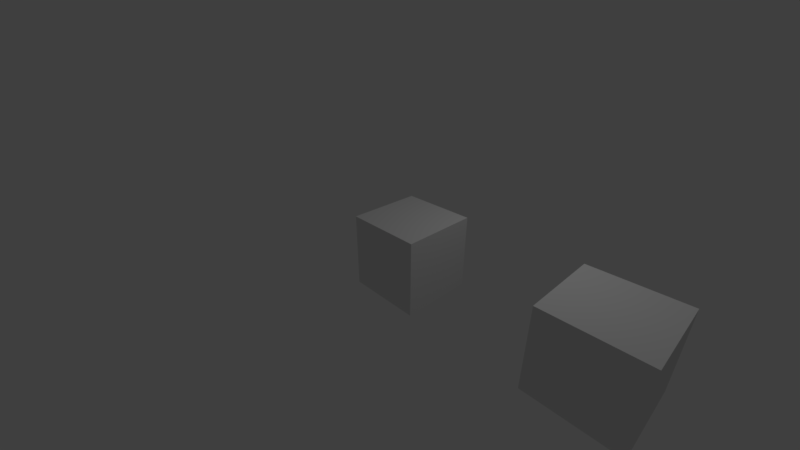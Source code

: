 # Source: script_transform.blend  (saved by Blender 2.93.20; exported with 4.5.12 LTS)
import bpy
from mathutils import Matrix  # noqa: F401  (used for matrix-valued properties, if any)

bpy.ops.wm.read_factory_settings(use_empty=True)
scene = bpy.context.scene
scene.name = 'Scene'

# ---- collections
col_collection_1 = bpy.data.collections.new('Collection 1'); scene.collection.children.link(col_collection_1)

# ---- materials (node trees are filled in below, after node groups)
mat_material = bpy.data.materials.new('Material')
mat_material.alpha_threshold = 0.0
mat_material.use_transparent_shadow = False
mat_material.roughness = 0.5
mat_material.line_color = (0.0, 0.0, 0.0, 1.0)

# ---- material node trees
mat_material.use_nodes = True; mat_material.node_tree.nodes.clear()
_N = mat_material.node_tree.nodes; _L = mat_material.node_tree.links
n0 = _N.new('ShaderNodeOutputMaterial'); n0.name = 'Material Output'; n0.location = (188, 174)
n1 = _N.new('ShaderNodeBsdfDiffuse'); n1.name = 'Diffuse BSDF'; n1.location = (-29, 164)
_L.new(n1.outputs[0], n0.inputs[0])
n0.is_active_output = True

# ---- world
world_world = bpy.data.worlds.new('World'); scene.world = world_world
world_world.use_nodes = True; world_world.node_tree.nodes.clear()
_N = world_world.node_tree.nodes; _L = world_world.node_tree.links
n0 = _N.new('ShaderNodeOutputWorld'); n0.name = 'World Output'; n0.location = (300, 300)
n1 = _N.new('ShaderNodeBackground'); n1.name = 'Background'; n1.location = (10, 300)
n1.inputs[0].default_value = (0.05, 0.05, 0.05, 1.0)
_L.new(n1.outputs[0], n0.inputs[0])
n0.is_active_output = True
world_world.color = (0.05088, 0.05088, 0.05088)
world_world.use_sun_shadow = False
world_world.sun_shadow_jitter_overblur = 0.0
world_world.cycles.sampling_method = 'MANUAL'

# ---- cameras
cam_camera = bpy.data.cameras.new('Camera')
cam_camera.clip_end = 200.0
cam_camera.lens = 16.0
cam_camera.sensor_width = 32.0
cam_camera.sensor_height = 18.0
cam_camera.ortho_scale = 7.314
cam_camera.dof.focus_distance = 0.0
cam_camera.dof.aperture_fstop = 128.0

# ---- lights
light_lamp = bpy.data.lights.new('Lamp', 'POINT')
light_lamp.transmission_factor = 0.0
light_lamp.cutoff_distance = 30.0
light_lamp.energy = 100.0
light_lamp.shadow_buffer_clip_start = 1.001
light_lamp.shadow_soft_size = 0.1
light_lamp.shadow_maximum_resolution = 0.006
light_lamp.use_absolute_resolution = True

# ---- meshes
me_cube = bpy.data.meshes.new('Cube')
me_cube.from_pydata([(1.0, 1.0, -1.0), (1.0, -1.0, -1.0), (-1.0, -1.0, -1.0), (-1.0, 1.0, -1.0), (1.0, 1.0, 1.0), (1.0, -1.0, 1.0), (-1.0, -1.0, 1.0), (-1.0, 1.0, 1.0)], [], [(0, 1, 2, 3), (4, 7, 6, 5), (0, 4, 5, 1), (1, 5, 6, 2), (2, 6, 7, 3), (4, 0, 3, 7)])
me_cube.materials.append(mat_material)
me_cube.use_remesh_preserve_volume = False
me_cube.use_remesh_preserve_attributes = False
me_cube.use_mirror_vertex_groups = False
me_cube.update()

# ---- objects
ob_cube = bpy.data.objects.new('Cube', me_cube)
ob_cube_001 = bpy.data.objects.new('Cube.001', me_cube)
ob_lamp = bpy.data.objects.new('Lamp', light_lamp)
ob_camera = bpy.data.objects.new('Camera', cam_camera)

# ---- transforms, parenting, visibility, modifiers, constraints
ob_cube.location = (1.0, 0.0, 0.0)
ob_cube.lock_rotations_4d = False
ob_cube.empty_display_type = 'ARROWS'
ob_cube.lineart.crease_threshold = 0.0
ob_cube_001.parent = ob_cube
ob_cube_001.location = (5.0, 0.0, 0.0)
ob_cube_001.lock_rotations_4d = False
ob_cube_001.empty_display_type = 'ARROWS'
ob_cube_001.lineart.crease_threshold = 0.0
ob_lamp.location = (4.076, 1.005, 5.904)
ob_lamp.rotation_euler = (0.6503, 0.05522, 1.866)
ob_lamp.lock_rotations_4d = False
ob_lamp.empty_display_type = 'ARROWS'
ob_lamp.color = (0.0, 0.0, 0.0, 0.0)
ob_lamp.lineart.crease_threshold = 0.0
ob_camera.location = (7.481, -6.508, 5.344)
ob_camera.rotation_euler = (1.109, 0.0, 0.8149)
ob_camera.lock_rotations_4d = False
ob_camera.empty_display_type = 'ARROWS'
ob_camera.color = (0.0, 0.0, 0.0, 0.0)
ob_camera.display_type = 'WIRE'
ob_camera.lineart.crease_threshold = 0.0

# ---- collection membership
col_collection_1.objects.link(ob_cube)
col_collection_1.objects.link(ob_cube_001)
col_collection_1.objects.link(ob_lamp)
col_collection_1.objects.link(ob_camera)

# ---- scene / render settings (as saved in the file)
scene.camera = ob_camera
scene.frame_start = 1; scene.frame_end = 250; scene.frame_set(1)
scene.render.engine = 'BLENDER_EEVEE_NEXT'
scene.render.resolution_percentage = 50
scene.render.fps = 60
scene.render.dither_intensity = 0.0
scene.render.motion_blur_shutter = 1.0
scene.cycles.use_denoising = False
scene.cycles.samples = 128
scene.cycles.sampling_pattern = 'TABULATED_SOBOL'
scene.cycles.light_sampling_threshold = 0.0
scene.cycles.use_adaptive_sampling = False
scene.cycles.use_light_tree = False
scene.cycles.blur_glossy = 0.0
scene.cycles.sample_clamp_indirect = 0.0
scene.view_settings.view_transform = 'Standard'
bpy.context.view_layer.update()
